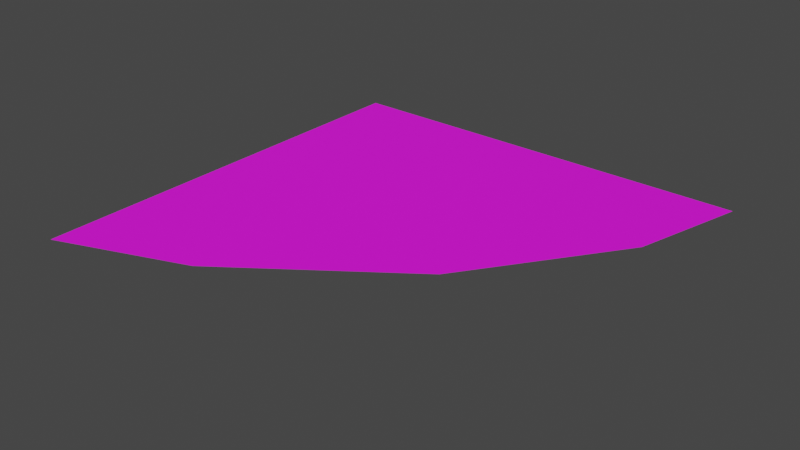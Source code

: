 # Source: road_90.blend  (saved by Blender 3.4.6; exported with 4.5.12 LTS)
import bpy
from mathutils import Matrix  # noqa: F401  (used for matrix-valued properties, if any)

bpy.ops.wm.read_factory_settings(use_empty=True)
scene = bpy.context.scene
scene.name = 'Scene'

# ---- collections
col_collection = bpy.data.collections.new('Collection'); scene.collection.children.link(col_collection)

# ---- images (referenced by path relative to the original .blend; pixels are not part of the script)
import os
ASSET_DIR = os.environ.get("B2B_ASSET_DIR", "")  # directory of the original .blend (textures are referenced by path, not embedded)
HERE = os.path.dirname(os.path.abspath(__file__))  # packed textures are extracted next to this script under _unpacked/

def load_image(name, relpath, width, height, colorspace="sRGB"):
    """Load a texture the original file referenced (path relative to the .blend, or extracted next to this script)."""
    p = next((c for c in (os.path.join(HERE, relpath), os.path.join(ASSET_DIR, relpath)) if relpath and os.path.exists(c)), "")
    if p:
        img = bpy.data.images.load(p, check_existing=True)
        img.name = name
    else:  # same state as the original file: an image datablock whose file is absent (Cycles renders it pink)
        img = bpy.data.images.new(name, width, height)
        img.source = "FILE"
        img.filepath = "//" + (relpath or name)
    img.colorspace_settings.name = colorspace
    return img
img_90_turn_road_texture_jpg_001 = load_image('90_turn_road_texture.jpg.001', 'textures/90_turn_road_texture.jpg', 1024, 1024, 'sRGB')

# ---- materials (node trees are filled in below, after node groups)
mat_road_top = bpy.data.materials.new('road_top')
mat_road_top.alpha_threshold = 0.0
mat_road_top.use_transparent_shadow = False
mat_road_top.roughness = 0.5
mat_road_top.line_color = (0.0, 0.0, 0.0, 1.0)

# ---- material node trees
mat_road_top.use_nodes = True; mat_road_top.node_tree.nodes.clear()
_N = mat_road_top.node_tree.nodes; _L = mat_road_top.node_tree.links
n0 = _N.new('ShaderNodeOutputMaterial'); n0.name = 'Material Output'; n0.location = (257, 296)
n1 = _N.new('ShaderNodeTexImage'); n1.name = 'Image Texture'; n1.location = (-323, 276)
n1.image = img_90_turn_road_texture_jpg_001
n2 = _N.new('ShaderNodeBsdfPrincipled'); n2.name = 'Principled BSDF'; n2.location = (-33, 296)
n2.distribution = 'GGX'
n2.subsurface_method = 'RANDOM_WALK_SKIN'
n2.inputs[2].default_value = 0.75
n2.inputs[3].default_value = 1.45
n2.inputs[11].default_value = 1.59
n2.inputs[20].default_value = 0.15
n2.inputs[27].default_value = (0.0, 0.0, 0.0, 1.0)
n2.inputs[28].default_value = 1.0
_L.new(n2.outputs[0], n0.inputs[0])
_L.new(n1.outputs[0], n2.inputs[0])
n0.is_active_output = True

# ---- world
world_world = bpy.data.worlds.new('World'); scene.world = world_world
world_world.use_nodes = True; world_world.node_tree.nodes.clear()
_N = world_world.node_tree.nodes; _L = world_world.node_tree.links
n0 = _N.new('ShaderNodeOutputWorld'); n0.name = 'World Output'; n0.location = (300, 300)
n1 = _N.new('ShaderNodeBackground'); n1.name = 'Background'; n1.location = (10, 300)
n1.inputs[0].default_value = (0.05088, 0.05088, 0.05088, 1.0)
_L.new(n1.outputs[0], n0.inputs[0])
n0.is_active_output = True
world_world.color = (0.05088, 0.05088, 0.05088)
world_world.use_sun_shadow = False
world_world.sun_shadow_jitter_overblur = 0.0

# ---- meshes
me_cube = bpy.data.meshes.new('Cube')
me_cube.from_pydata([(1.765, 0.1988, -1.181e-06), (2.039, 0.4244, -2.783e-06), (-1.961, 0.4244, -2.783e-06), (-1.961, -0.4266, 3.257e-06), (0.7953, -0.09466, 9.013e-07), (-0.7492, -0.3324, 2.588e-06)], [], [(4, 5, 3, 2, 1, 0)])
_uv = me_cube.uv_layers.new(name='UVMap')
_uv.uv.foreach_set('vector', [0.1179, 0.7284, 0.01687, 0.3422, -0.0005741, 0.00905, 0.3611, 0.009102, 0.3611, 1.001, 0.2426, 0.9709])
me_cube.materials.append(mat_road_top)
me_cube.use_mirror_vertex_groups = False
me_cube.update()

# ---- objects
ob_cube = bpy.data.objects.new('Cube', me_cube)

# ---- transforms, parenting, visibility, modifiers, constraints
ob_cube.location = (0.0, 0.0, 0.0)
ob_cube.scale = (1.0, 4.7, -0.1)
ob_cube.lock_rotations_4d = False
ob_cube.empty_display_type = 'ARROWS'
ob_cube.lineart.crease_threshold = 0.0

# ---- collection membership
col_collection.objects.link(ob_cube)

# ---- scene / render settings (as saved in the file)
scene.frame_start = 1; scene.frame_end = 250; scene.frame_set(1)
scene.render.engine = 'BLENDER_EEVEE_NEXT'
scene.cycles.sampling_pattern = 'TABULATED_SOBOL'
scene.cycles.use_light_tree = False
scene.view_settings.view_transform = 'Filmic'
bpy.context.view_layer.update()

# ---- added for rendering (the .blend has no active camera and no usable light): camera, sun
cam_auto = bpy.data.cameras.new('AutoCamera')
cam_auto.lens = 50.0
cam_auto.sensor_width = 36.0
cam_auto.clip_end = 1000.0
ob_auto_camera = bpy.data.objects.new('AutoCamera', cam_auto)
scene.collection.objects.link(ob_auto_camera)
ob_auto_camera.location = (5.27239, -6.28549, 4.18697)
ob_auto_camera.rotation_euler = (1.09748, -7.21219e-08, 0.694738)
scene.camera = ob_auto_camera
light_auto_sun = bpy.data.lights.new('AutoSun', 'SUN')
light_auto_sun.energy = 3.0
light_auto_sun.angle = 0.0523599
ob_auto_sun = bpy.data.objects.new('AutoSun', light_auto_sun)
scene.collection.objects.link(ob_auto_sun)
ob_auto_sun.rotation_euler = (0.872665, 0.174533, 0.523599)
bpy.context.view_layer.update()
